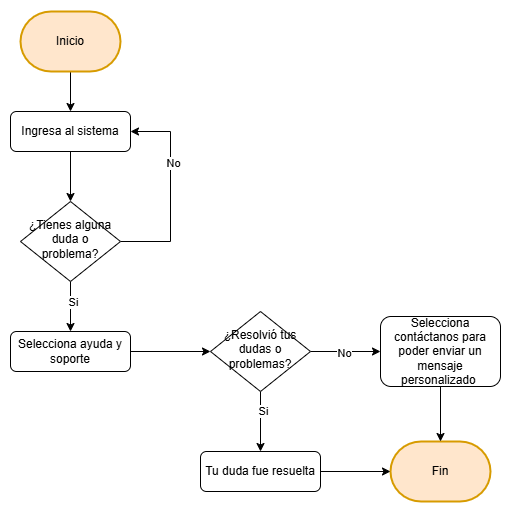

The diagram above was exported from draw.io. Its source (the exported page's mxGraphModel, read from the mxfile embedded in the PNG):
<mxGraphModel dx="880" dy="1637" grid="1" gridSize="10" guides="1" tooltips="1" connect="1" arrows="1" fold="1" page="1" pageScale="1" pageWidth="827" pageHeight="1169" math="0" shadow="0">
  <root>
    <mxCell id="WIyWlLk6GJQsqaUBKTNV-0" />
    <mxCell id="WIyWlLk6GJQsqaUBKTNV-1" parent="WIyWlLk6GJQsqaUBKTNV-0" />
    <mxCell id="8mQAhzFiBAqbYvbzYGrZ-0" style="edgeStyle=orthogonalEdgeStyle;rounded=0;orthogonalLoop=1;jettySize=auto;html=1;exitX=0.5;exitY=1;exitDx=0;exitDy=0;entryX=0.5;entryY=0;entryDx=0;entryDy=0;" edge="1" parent="WIyWlLk6GJQsqaUBKTNV-1" source="WIyWlLk6GJQsqaUBKTNV-3" target="WIyWlLk6GJQsqaUBKTNV-6">
      <mxGeometry relative="1" as="geometry" />
    </mxCell>
    <mxCell id="WIyWlLk6GJQsqaUBKTNV-3" value="Ingresa al sistema" style="rounded=1;whiteSpace=wrap;html=1;fontSize=12;glass=0;strokeWidth=1;shadow=0;" parent="WIyWlLk6GJQsqaUBKTNV-1" vertex="1">
      <mxGeometry x="160" y="80" width="120" height="40" as="geometry" />
    </mxCell>
    <mxCell id="8mQAhzFiBAqbYvbzYGrZ-1" style="edgeStyle=orthogonalEdgeStyle;rounded=0;orthogonalLoop=1;jettySize=auto;html=1;exitX=1;exitY=0.5;exitDx=0;exitDy=0;entryX=1;entryY=0.5;entryDx=0;entryDy=0;" edge="1" parent="WIyWlLk6GJQsqaUBKTNV-1" source="WIyWlLk6GJQsqaUBKTNV-6" target="WIyWlLk6GJQsqaUBKTNV-3">
      <mxGeometry relative="1" as="geometry">
        <Array as="points">
          <mxPoint x="320" y="210" />
          <mxPoint x="320" y="100" />
        </Array>
      </mxGeometry>
    </mxCell>
    <mxCell id="8mQAhzFiBAqbYvbzYGrZ-2" value="No" style="edgeLabel;html=1;align=center;verticalAlign=middle;resizable=0;points=[];" vertex="1" connectable="0" parent="8mQAhzFiBAqbYvbzYGrZ-1">
      <mxGeometry x="0.2857" y="-2" relative="1" as="geometry">
        <mxPoint as="offset" />
      </mxGeometry>
    </mxCell>
    <mxCell id="8mQAhzFiBAqbYvbzYGrZ-3" style="edgeStyle=orthogonalEdgeStyle;rounded=0;orthogonalLoop=1;jettySize=auto;html=1;exitX=0.5;exitY=1;exitDx=0;exitDy=0;entryX=0.5;entryY=0;entryDx=0;entryDy=0;" edge="1" parent="WIyWlLk6GJQsqaUBKTNV-1" source="WIyWlLk6GJQsqaUBKTNV-6" target="WIyWlLk6GJQsqaUBKTNV-12">
      <mxGeometry relative="1" as="geometry" />
    </mxCell>
    <mxCell id="8mQAhzFiBAqbYvbzYGrZ-4" value="Si" style="edgeLabel;html=1;align=center;verticalAlign=middle;resizable=0;points=[];" vertex="1" connectable="0" parent="8mQAhzFiBAqbYvbzYGrZ-3">
      <mxGeometry x="-0.2" y="2" relative="1" as="geometry">
        <mxPoint as="offset" />
      </mxGeometry>
    </mxCell>
    <mxCell id="WIyWlLk6GJQsqaUBKTNV-6" value="¿Tienes alguna duda o problema?" style="rhombus;whiteSpace=wrap;html=1;shadow=0;fontFamily=Helvetica;fontSize=12;align=center;strokeWidth=1;spacing=6;spacingTop=-4;" parent="WIyWlLk6GJQsqaUBKTNV-1" vertex="1">
      <mxGeometry x="170" y="170" width="100" height="80" as="geometry" />
    </mxCell>
    <mxCell id="8mQAhzFiBAqbYvbzYGrZ-8" style="edgeStyle=orthogonalEdgeStyle;rounded=0;orthogonalLoop=1;jettySize=auto;html=1;exitX=1;exitY=0.5;exitDx=0;exitDy=0;entryX=0;entryY=0.5;entryDx=0;entryDy=0;" edge="1" parent="WIyWlLk6GJQsqaUBKTNV-1" source="WIyWlLk6GJQsqaUBKTNV-10" target="8mQAhzFiBAqbYvbzYGrZ-6">
      <mxGeometry relative="1" as="geometry" />
    </mxCell>
    <mxCell id="8mQAhzFiBAqbYvbzYGrZ-9" value="No" style="edgeLabel;html=1;align=center;verticalAlign=middle;resizable=0;points=[];" vertex="1" connectable="0" parent="8mQAhzFiBAqbYvbzYGrZ-8">
      <mxGeometry x="-0.0571" y="-1" relative="1" as="geometry">
        <mxPoint as="offset" />
      </mxGeometry>
    </mxCell>
    <mxCell id="8mQAhzFiBAqbYvbzYGrZ-10" style="edgeStyle=orthogonalEdgeStyle;rounded=0;orthogonalLoop=1;jettySize=auto;html=1;exitX=0.5;exitY=1;exitDx=0;exitDy=0;entryX=0.5;entryY=0;entryDx=0;entryDy=0;" edge="1" parent="WIyWlLk6GJQsqaUBKTNV-1" source="WIyWlLk6GJQsqaUBKTNV-10" target="WIyWlLk6GJQsqaUBKTNV-11">
      <mxGeometry relative="1" as="geometry" />
    </mxCell>
    <mxCell id="8mQAhzFiBAqbYvbzYGrZ-11" value="Si" style="edgeLabel;html=1;align=center;verticalAlign=middle;resizable=0;points=[];" vertex="1" connectable="0" parent="8mQAhzFiBAqbYvbzYGrZ-10">
      <mxGeometry x="-0.3667" y="2" relative="1" as="geometry">
        <mxPoint as="offset" />
      </mxGeometry>
    </mxCell>
    <mxCell id="WIyWlLk6GJQsqaUBKTNV-10" value="¿Resolvió tus dudas o problemas?" style="rhombus;whiteSpace=wrap;html=1;shadow=0;fontFamily=Helvetica;fontSize=12;align=center;strokeWidth=1;spacing=6;spacingTop=-4;" parent="WIyWlLk6GJQsqaUBKTNV-1" vertex="1">
      <mxGeometry x="360" y="280" width="100" height="80" as="geometry" />
    </mxCell>
    <mxCell id="WIyWlLk6GJQsqaUBKTNV-11" value="Tu duda fue resuelta" style="rounded=1;whiteSpace=wrap;html=1;fontSize=12;glass=0;strokeWidth=1;shadow=0;" parent="WIyWlLk6GJQsqaUBKTNV-1" vertex="1">
      <mxGeometry x="350" y="420" width="120" height="40" as="geometry" />
    </mxCell>
    <mxCell id="8mQAhzFiBAqbYvbzYGrZ-5" style="edgeStyle=orthogonalEdgeStyle;rounded=0;orthogonalLoop=1;jettySize=auto;html=1;exitX=1;exitY=0.5;exitDx=0;exitDy=0;entryX=0;entryY=0.5;entryDx=0;entryDy=0;" edge="1" parent="WIyWlLk6GJQsqaUBKTNV-1" source="WIyWlLk6GJQsqaUBKTNV-12" target="WIyWlLk6GJQsqaUBKTNV-10">
      <mxGeometry relative="1" as="geometry" />
    </mxCell>
    <mxCell id="WIyWlLk6GJQsqaUBKTNV-12" value="Selecciona ayuda y soporte" style="rounded=1;whiteSpace=wrap;html=1;fontSize=12;glass=0;strokeWidth=1;shadow=0;" parent="WIyWlLk6GJQsqaUBKTNV-1" vertex="1">
      <mxGeometry x="160" y="300" width="120" height="40" as="geometry" />
    </mxCell>
    <mxCell id="8mQAhzFiBAqbYvbzYGrZ-6" value="Selecciona contáctanos para poder enviar un mensaje personalizado&amp;nbsp;" style="rounded=1;whiteSpace=wrap;html=1;fontSize=12;glass=0;strokeWidth=1;shadow=0;" vertex="1" parent="WIyWlLk6GJQsqaUBKTNV-1">
      <mxGeometry x="530" y="285" width="120" height="70" as="geometry" />
    </mxCell>
    <mxCell id="8mQAhzFiBAqbYvbzYGrZ-13" style="edgeStyle=orthogonalEdgeStyle;rounded=0;orthogonalLoop=1;jettySize=auto;html=1;exitX=0.5;exitY=1;exitDx=0;exitDy=0;exitPerimeter=0;entryX=0.5;entryY=0;entryDx=0;entryDy=0;" edge="1" parent="WIyWlLk6GJQsqaUBKTNV-1" source="8mQAhzFiBAqbYvbzYGrZ-12" target="WIyWlLk6GJQsqaUBKTNV-3">
      <mxGeometry relative="1" as="geometry" />
    </mxCell>
    <mxCell id="8mQAhzFiBAqbYvbzYGrZ-12" value="Inicio" style="strokeWidth=2;html=1;shape=mxgraph.flowchart.terminator;whiteSpace=wrap;fillColor=#ffe6cc;strokeColor=#d79b00;" vertex="1" parent="WIyWlLk6GJQsqaUBKTNV-1">
      <mxGeometry x="170" y="-20" width="100" height="60" as="geometry" />
    </mxCell>
    <mxCell id="8mQAhzFiBAqbYvbzYGrZ-14" value="Fin" style="strokeWidth=2;html=1;shape=mxgraph.flowchart.terminator;whiteSpace=wrap;fillColor=#ffe6cc;strokeColor=#d79b00;" vertex="1" parent="WIyWlLk6GJQsqaUBKTNV-1">
      <mxGeometry x="540" y="410" width="100" height="60" as="geometry" />
    </mxCell>
    <mxCell id="8mQAhzFiBAqbYvbzYGrZ-15" style="edgeStyle=orthogonalEdgeStyle;rounded=0;orthogonalLoop=1;jettySize=auto;html=1;exitX=1;exitY=0.5;exitDx=0;exitDy=0;entryX=0;entryY=0.5;entryDx=0;entryDy=0;entryPerimeter=0;" edge="1" parent="WIyWlLk6GJQsqaUBKTNV-1" source="WIyWlLk6GJQsqaUBKTNV-11" target="8mQAhzFiBAqbYvbzYGrZ-14">
      <mxGeometry relative="1" as="geometry" />
    </mxCell>
    <mxCell id="8mQAhzFiBAqbYvbzYGrZ-16" style="edgeStyle=orthogonalEdgeStyle;rounded=0;orthogonalLoop=1;jettySize=auto;html=1;exitX=0.5;exitY=1;exitDx=0;exitDy=0;entryX=0.5;entryY=0;entryDx=0;entryDy=0;entryPerimeter=0;" edge="1" parent="WIyWlLk6GJQsqaUBKTNV-1" source="8mQAhzFiBAqbYvbzYGrZ-6" target="8mQAhzFiBAqbYvbzYGrZ-14">
      <mxGeometry relative="1" as="geometry" />
    </mxCell>
  </root>
</mxGraphModel>